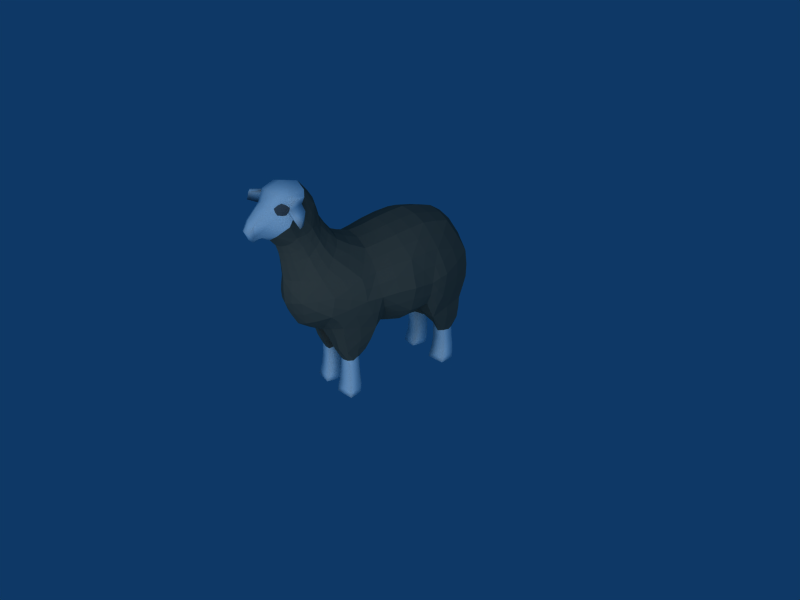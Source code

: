 # Source: sheep.blend  (saved by Blender 2.49.2; exported with 4.5.12 LTS)
import bpy
from mathutils import Matrix  # noqa: F401  (used for matrix-valued properties, if any)

bpy.ops.wm.read_factory_settings(use_empty=True)
scene = bpy.context.scene
scene.name = 'Scene'

# ---- collections
col_collection_1 = bpy.data.collections.new('Collection 1'); scene.collection.children.link(col_collection_1)

# ---- materials (node trees are filled in below, after node groups)
mat_color_001 = bpy.data.materials.new('__Color_001_')
mat_color_001.alpha_threshold = 0.0
mat_color_001.diffuse_color = (0.4392, 0.3961, 0.3333, 1.0)
mat_color_001.specular_color = (0.0, 0.0, 0.0)
mat_color_001.roughness = 0.5
mat_color_001.line_color = (0.0, 0.0, 0.0, 1.0)
mat_white = bpy.data.materials.new('white')
mat_white.alpha_threshold = 0.0
mat_white.diffuse_color = (1.0, 1.0, 1.0, 1.0)
mat_white.roughness = 0.5
mat_white.specular_intensity = 0.0
mat_white.line_color = (0.0, 0.0, 0.0, 1.0)
mat_material_002 = bpy.data.materials.new('Material.002')
mat_material_002.alpha_threshold = 0.0
mat_material_002.diffuse_color = (0.3899, 0.3899, 0.3899, 1.0)
mat_material_002.roughness = 0.5
mat_material_002.specular_intensity = 0.0
mat_material_002.line_color = (0.0, 0.0, 0.0, 1.0)

# ---- material node trees

# ---- world
world_world = bpy.data.worlds.new('World'); scene.world = world_world
world_world.color = (0.05656, 0.2208, 0.4)
world_world.use_sun_shadow = False
world_world.sun_shadow_jitter_overblur = 0.0
world_world.cycles.sampling_method = 'MANUAL'
world_world.cycles.sample_map_resolution = 256

# ---- cameras
cam_camera = bpy.data.cameras.new('Camera')
cam_camera.passepartout_alpha = 0.2
cam_camera.clip_end = 100.0
cam_camera.lens = 35.0
cam_camera.ortho_scale = 7.314
cam_camera.show_passepartout = False
cam_camera.show_safe_areas = True
cam_camera.dof.focus_distance = 0.0
cam_camera.dof.aperture_fstop = 128.0

# ---- lights
light_spot = bpy.data.lights.new('Spot', 'SUN')
light_spot.transmission_factor = 0.0
light_spot.cutoff_distance = 30.0
light_spot.angle = 1.571
light_spot.energy = 1.0
light_spot.shadow_buffer_clip_start = 1.001
light_spot.shadow_soft_size = 1.0
light_spot.shadow_cascade_max_distance = 1000.0
light_spot.cycles.use_multiple_importance_sampling = False

# ---- meshes
me_sheep_003 = bpy.data.meshes.new('sheep.003')
me_sheep_003.from_pydata([(-0.1527, -0.3084, -0.5323), (-0.09848, 0.1819, -0.6931), (-0.1159, 0.1647, -0.6883), (-0.08093, -0.2771, -0.688), (-0.08183, -0.3004, -0.5791), (-0.08358, -0.3083, -0.532), (-0.07883, -0.2977, -0.6253), (-0.09826, -0.3457, -0.5703), (-0.08411, -0.3322, -0.5732), (-0.1137, -0.3509, -0.5608), (-0.1292, -0.3437, -0.5708), (-0.1315, -0.347, -0.6187), (-0.1639, -0.3023, -0.6609), (-0.1626, -0.2942, -0.6886), (-0.1539, -0.3338, -0.658), (-0.1366, 0.1855, -0.5612), (-0.1374, 0.2047, -0.5729), (-0.1345, 0.2287, -0.5836), (-0.06499, 0.1862, -0.5617), (-0.09753, 0.1572, -0.5741), (-0.0789, 0.1691, -0.5676), (-0.0772, 0.1658, -0.6222), (-0.06243, 0.2199, -0.6891), (-0.06457, 0.2479, -0.6636), (-0.05875, 0.214, -0.6632), (-0.06037, 0.1828, -0.656), (-0.1215, 0.1631, -0.6585), (-0.1192, 0.1647, -0.6221), (-0.1418, 0.1793, -0.6558), (-0.1489, 0.2375, -0.6676), (-0.1152, 0.2478, -0.689), (-0.1033, 0.2485, -0.6634), (-0.08789, -0.2691, -0.5898), (-0.1561, -0.2763, -0.5822), (-0.1251, -0.2681, -0.5831), (-0.07782, 0.1723, -0.5159), (-0.1232, 0.1722, -0.5158), (-0.1362, 0.209, -0.5198), (-0.08258, -0.2563, -0.6615), (-0.07593, -0.2911, -0.6613), (-0.09529, -0.3456, -0.6188), (-0.09333, -0.3424, -0.6573), (-0.07786, -0.3256, -0.6582), (-0.1109, -0.3513, -0.6511), (-0.1314, -0.3451, -0.6571), (-0.1314, -0.3413, -0.6879), (-0.1597, -0.3052, -0.6242), (-0.1468, -0.3321, -0.5734), (-0.155, -0.3057, -0.5785), (-0.1443, 0.2062, -0.6272), (-0.1489, 0.2063, -0.6629), (-0.09891, -0.3453, -0.5229), (-0.1321, -0.2613, -0.5327), (-0.09704, 0.1555, -0.6632), (-0.07621, 0.165, -0.6586), (-0.08278, 0.1663, -0.6883), (-0.06068, 0.2123, -0.6275), (-0.06409, 0.2083, -0.5735), (-0.06648, 0.2121, -0.5213), (-0.1197, 0.1684, -0.5675), (-0.09817, 0.2364, -0.5764), (-0.1034, 0.241, -0.63), (-0.09417, 0.234, -0.525), (-0.06972, 0.2343, -0.5764), (-0.1171, -0.2642, -0.6284), (-0.1214, -0.2551, -0.6611), (-0.1651, -0.2652, -0.6658), (-0.1254, -0.2524, -0.6881), (-0.1489, 0.2162, -0.689), (-0.1028, 0.2185, -0.6931), (-0.132, -0.342, -0.5234), (-0.09458, -0.3363, -0.6878), (-0.1201, -0.3252, -0.6928), (-0.1246, -0.2872, -0.6926), (0.03503, -0.3004, -0.5791), (0.04109, -0.2691, -0.5898), (0.03731, -0.3322, -0.5732), (0.03678, -0.3083, -0.532), (0.05147, -0.3457, -0.5703), (0.1001, -0.3321, -0.5734), (0.06699, -0.3509, -0.5608), (0.08241, -0.3437, -0.5708), (0.113, -0.3052, -0.6242), (0.1171, -0.3023, -0.6609), (0.09057, 0.2047, -0.5729), (0.08765, 0.2287, -0.5836), (0.08981, 0.1855, -0.5612), (0.0321, 0.1691, -0.5676), (0.03041, 0.1658, -0.6222), (0.03102, 0.1723, -0.5159), (0.01819, 0.1862, -0.5617), (0.01389, 0.2123, -0.6275), (0.01199, 0.214, -0.6632), (0.01567, 0.2199, -0.6891), (0.07466, 0.1631, -0.6585), (0.07242, 0.1647, -0.6221), (0.06911, 0.1647, -0.6883), (0.01777, 0.2479, -0.6636), (0.05648, 0.2485, -0.6634), (0.06845, 0.2478, -0.689), (0.08531, -0.2613, -0.5327), (0.07828, -0.2681, -0.5831), (0.07027, -0.2642, -0.6284), (0.08942, 0.209, -0.5198), (0.04741, 0.234, -0.525), (0.03203, -0.2977, -0.6253), (0.0311, -0.3256, -0.6582), (0.02917, -0.2911, -0.6613), (0.03417, -0.2771, -0.688), (0.04782, -0.3363, -0.6878), (0.04849, -0.3456, -0.6188), (0.04654, -0.3424, -0.6573), (0.08466, -0.3451, -0.6571), (0.1072, -0.3338, -0.658), (0.08465, -0.3413, -0.6879), (0.06415, -0.3513, -0.6511), (0.08474, -0.347, -0.6187), (0.106, -0.3084, -0.5323), (0.1083, -0.3057, -0.5785), (0.1093, -0.2763, -0.5822), (0.1021, 0.2162, -0.689), (0.1021, 0.2063, -0.6629), (0.1021, 0.2375, -0.6676), (0.09498, 0.1793, -0.6558), (0.09747, 0.2062, -0.6272), (0.05216, -0.3453, -0.5229), (0.01361, 0.1828, -0.656), (0.02945, 0.165, -0.6586), (0.05024, 0.1555, -0.6632), (0.03602, 0.1663, -0.6883), (0.01733, 0.2083, -0.5735), (0.01972, 0.2121, -0.5213), (0.02297, 0.2343, -0.5764), (0.05073, 0.1572, -0.5741), (0.0729, 0.1684, -0.5675), (0.07642, 0.1722, -0.5158), (0.05137, 0.2364, -0.5764), (0.05664, 0.241, -0.63), (0.1183, -0.2652, -0.6658), (0.07459, -0.2551, -0.6611), (0.07865, -0.2524, -0.6881), (0.03578, -0.2563, -0.6615), (0.05173, 0.1819, -0.6931), (0.05602, 0.2185, -0.6931), (0.08528, -0.342, -0.5234), (0.1158, -0.2942, -0.6886), (0.07782, -0.2872, -0.6926), (0.07335, -0.3252, -0.6928), (-0.08081, -0.331, -0.6211), (-0.1122, -0.3533, -0.6113), (-0.1505, -0.3352, -0.6206), (-0.08628, -0.336, -0.5266), (-0.0975, 0.157, -0.6882), (-0.06489, 0.1933, -0.5069), (-0.06213, 0.1834, -0.618), (-0.1393, 0.1908, -0.5059), (-0.1384, 0.1812, -0.6177), (-0.0965, 0.1542, -0.6271), (-0.09994, 0.1559, -0.507), (-0.1418, 0.2323, -0.6357), (-0.07068, 0.2312, -0.525), (-0.06706, 0.2402, -0.63), (-0.1248, 0.2305, -0.5192), (-0.08268, -0.2667, -0.6321), (-0.08442, -0.2464, -0.6856), (-0.1584, -0.2731, -0.6297), (-0.1607, -0.274, -0.5226), (-0.1549, 0.2416, -0.689), (-0.0624, 0.1828, -0.6864), (-0.1398, 0.1809, -0.6873), (-0.06783, 0.2533, -0.6881), (-0.09094, -0.2663, -0.5082), (-0.1453, -0.3313, -0.5275), (-0.1159, -0.3525, -0.503), (-0.11, -0.3478, -0.6837), (-0.1551, -0.3296, -0.6873), (-0.1662, -0.2605, -0.6895), (-0.08095, -0.3168, -0.6881), (0.03401, -0.331, -0.6211), (0.06544, -0.3533, -0.6113), (0.1037, -0.3352, -0.6206), (0.03949, -0.336, -0.5266), (0.05071, 0.157, -0.6882), (0.01809, 0.1933, -0.5069), (0.01534, 0.1834, -0.618), (0.0497, 0.1542, -0.6271), (0.09159, 0.1812, -0.6177), (0.09252, 0.1908, -0.5059), (0.05315, 0.1559, -0.507), (0.02395, 0.2312, -0.525), (0.09497, 0.2323, -0.6357), (0.02027, 0.2402, -0.63), (0.07799, 0.2305, -0.5192), (0.03763, -0.2464, -0.6856), (0.03588, -0.2667, -0.6321), (0.1116, -0.2731, -0.6297), (0.114, -0.274, -0.5226), (0.01568, 0.1828, -0.6864), (0.09299, 0.1809, -0.6873), (0.02104, 0.2533, -0.6881), (0.1081, 0.2416, -0.689), (0.04415, -0.2663, -0.5082), (0.06919, -0.3525, -0.503), (0.09857, -0.3313, -0.5275), (0.1194, -0.2605, -0.6895), (0.06323, -0.3478, -0.6837), (0.03423, -0.3168, -0.6881), (0.1083, -0.3296, -0.6873)], [], [(1, 2, 169), (168, 55, 1), (2, 1, 55), (55, 152, 2), (3, 67, 164), (177, 73, 3), (67, 3, 73), (73, 176, 67), (142, 129, 197), (198, 96, 142), (129, 142, 96), (96, 182, 129), (140, 108, 193), (204, 146, 140), (108, 140, 146), (146, 206, 108), (8, 5, 151), (148, 4, 8), (5, 8, 4), (4, 171, 5), (4, 32, 171), (148, 6, 4), (32, 4, 6), (6, 163, 32), (51, 7, 151), (173, 9, 51), (7, 51, 9), (9, 149, 7), (8, 40, 148), (151, 7, 8), (40, 8, 7), (7, 149, 40), (9, 10, 149), (173, 70, 9), (10, 9, 70), (70, 172, 10), (10, 11, 149), (172, 47, 10), (11, 10, 47), (47, 150, 11), (13, 66, 176), (175, 12, 13), (66, 13, 12), (12, 165, 66), (14, 12, 175), (150, 46, 14), (12, 14, 46), (46, 165, 12), (16, 37, 162), (156, 15, 16), (37, 16, 15), (15, 155, 37), (49, 17, 159), (156, 16, 49), (17, 49, 16), (16, 162, 17), (35, 18, 153), (158, 20, 35), (18, 35, 20), (20, 154, 18), (20, 21, 154), (158, 19, 20), (21, 20, 19), (19, 157, 21), (24, 23, 161), (168, 22, 24), (23, 24, 22), (22, 170, 23), (25, 56, 154), (168, 24, 25), (56, 25, 24), (24, 161, 56), (53, 2, 152), (157, 26, 53), (2, 53, 26), (26, 169, 2), (26, 28, 169), (157, 27, 26), (28, 26, 27), (27, 156, 28), (29, 30, 167), (159, 31, 29), (30, 29, 31), (31, 170, 30), (31, 23, 170), (159, 61, 31), (23, 31, 61), (61, 161, 23), (34, 64, 165), (171, 32, 34), (64, 34, 32), (32, 163, 64), (33, 34, 165), (166, 52, 33), (34, 33, 52), (52, 171, 34), (39, 38, 163), (177, 3, 39), (38, 39, 3), (3, 164, 38), (6, 39, 163), (148, 42, 6), (39, 6, 42), (42, 177, 39), (40, 41, 148), (149, 43, 40), (41, 40, 43), (43, 174, 41), (42, 71, 177), (148, 41, 42), (71, 42, 41), (41, 174, 71), (43, 44, 174), (149, 11, 43), (44, 43, 11), (11, 150, 44), (44, 45, 174), (150, 14, 44), (45, 44, 14), (14, 175, 45), (46, 33, 165), (150, 48, 46), (33, 46, 48), (48, 166, 33), (48, 0, 166), (150, 47, 48), (0, 48, 47), (172, 0, 47), (50, 49, 159), (169, 28, 50), (49, 50, 28), (28, 156, 49), (68, 29, 167), (169, 50, 68), (29, 68, 50), (50, 159, 29), (54, 55, 168), (157, 53, 54), (55, 54, 53), (53, 152, 55), (21, 25, 154), (157, 54, 21), (25, 21, 54), (54, 168, 25), (57, 63, 160), (154, 56, 57), (63, 57, 56), (56, 161, 63), (18, 58, 153), (154, 57, 18), (58, 18, 57), (57, 160, 58), (59, 15, 156), (158, 36, 59), (15, 59, 36), (36, 155, 15), (19, 27, 157), (158, 59, 19), (27, 19, 59), (59, 156, 27), (17, 61, 159), (162, 60, 17), (61, 17, 60), (60, 161, 61), (60, 63, 161), (162, 62, 60), (63, 60, 62), (62, 160, 63), (65, 38, 164), (165, 64, 65), (38, 65, 64), (64, 163, 38), (66, 67, 176), (165, 65, 66), (67, 66, 65), (65, 164, 67), (30, 68, 167), (170, 69, 30), (68, 30, 69), (69, 169, 68), (69, 1, 169), (170, 22, 69), (1, 69, 22), (22, 168, 1), (72, 45, 175), (177, 71, 72), (45, 72, 71), (71, 174, 45), (73, 13, 176), (177, 72, 73), (13, 73, 72), (72, 175, 13), (105, 75, 194), (178, 74, 105), (75, 105, 74), (74, 201, 75), (74, 77, 201), (178, 76, 74), (77, 74, 76), (76, 181, 77), (78, 110, 179), (181, 76, 78), (110, 78, 76), (76, 178, 110), (80, 78, 179), (202, 125, 80), (78, 80, 125), (125, 181, 78), (79, 116, 180), (203, 81, 79), (116, 79, 81), (81, 179, 116), (144, 81, 203), (202, 80, 144), (81, 144, 80), (80, 179, 81), (82, 83, 195), (180, 113, 82), (83, 82, 113), (113, 207, 83), (83, 138, 195), (207, 145, 83), (138, 83, 145), (145, 204, 138), (84, 85, 192), (186, 124, 84), (85, 84, 124), (124, 190, 85), (86, 103, 187), (186, 84, 86), (103, 86, 84), (84, 192, 103), (133, 88, 185), (188, 87, 133), (88, 133, 87), (87, 184, 88), (87, 90, 184), (188, 89, 87), (90, 87, 89), (89, 183, 90), (92, 91, 191), (197, 126, 92), (91, 92, 126), (126, 184, 91), (93, 97, 199), (197, 92, 93), (97, 93, 92), (92, 191, 97), (95, 123, 186), (185, 94, 95), (123, 95, 94), (94, 198, 123), (94, 96, 198), (185, 128, 94), (96, 94, 128), (128, 182, 96), (137, 97, 191), (190, 98, 137), (97, 137, 98), (98, 199, 97), (98, 99, 199), (190, 122, 98), (99, 98, 122), (122, 200, 99), (100, 101, 201), (196, 119, 100), (101, 100, 119), (119, 195, 101), (75, 102, 194), (201, 101, 75), (102, 75, 101), (101, 195, 102), (106, 107, 206), (178, 105, 106), (107, 106, 105), (105, 194, 107), (108, 141, 193), (206, 107, 108), (141, 108, 107), (107, 194, 141), (111, 109, 205), (178, 106, 111), (109, 111, 106), (106, 206, 109), (115, 111, 205), (179, 110, 115), (111, 115, 110), (110, 178, 111), (113, 114, 207), (180, 112, 113), (114, 113, 112), (112, 205, 114), (116, 112, 180), (179, 115, 116), (112, 116, 115), (115, 205, 112), (79, 117, 203), (180, 118, 79), (117, 79, 118), (118, 196, 117), (118, 119, 196), (180, 82, 118), (119, 118, 82), (82, 195, 119), (121, 122, 190), (198, 120, 121), (122, 121, 120), (120, 200, 122), (123, 124, 186), (198, 121, 123), (124, 123, 121), (121, 190, 124), (127, 126, 197), (185, 88, 127), (126, 127, 88), (88, 184, 126), (128, 129, 182), (185, 127, 128), (129, 128, 127), (127, 197, 129), (130, 131, 189), (184, 90, 130), (131, 130, 90), (90, 183, 131), (91, 132, 191), (184, 130, 91), (132, 91, 130), (130, 189, 132), (134, 95, 186), (188, 133, 134), (95, 134, 133), (133, 185, 95), (135, 86, 187), (188, 134, 135), (86, 135, 134), (134, 186, 86), (104, 132, 189), (192, 136, 104), (132, 104, 136), (136, 191, 132), (136, 137, 191), (192, 85, 136), (137, 136, 85), (85, 190, 137), (139, 140, 193), (195, 138, 139), (140, 139, 138), (138, 204, 140), (102, 141, 194), (195, 139, 102), (141, 102, 139), (139, 193, 141), (143, 93, 199), (198, 142, 143), (93, 143, 142), (142, 197, 93), (99, 143, 199), (200, 120, 99), (143, 99, 120), (120, 198, 143), (146, 147, 206), (204, 145, 146), (147, 146, 145), (145, 207, 147), (147, 109, 206), (207, 114, 147), (109, 147, 114), (114, 205, 109)])
me_sheep_003.polygons.foreach_set('use_smooth', [True] * 368)
me_sheep_003.polygons.foreach_set('material_index', [1, 1, 1, 1, 1, 1, 1, 1, 1, 1, 1, 1, 1, 1, 1, 1, 1, 1, 1, 1, 1, 1, 1, 1, 1, 1, 1, 1, 1, 1, 1, 1, 1, 1, 1, 1, 1, 1, 1, 1, 1, 1, 1, 1, 1, 1, 1, 1, 1, 1, 1, 1, 1, 1, 1, 1, 1, 1, 1, 1, 1, 1, 1, 1, 1, 1, 1, 1, 1, 1, 1, 1, 1, 1, 1, 1, 1, 1, 1, 1, 1, 1, 1, 1, 1, 1, 1, 1, 1, 1, 1, 1, 1, 1, 1, 1, 1, 1, 1, 1, 1, 1, 1, 1, 1, 1, 1, 1, 1, 1, 1, 1, 1, 1, 1, 1, 1, 1, 1, 1, 1, 1, 1, 1, 1, 1, 1, 1, 1, 1, 1, 1, 1, 1, 1, 1, 1, 1, 1, 1, 1, 1, 1, 1, 1, 1, 1, 1, 1, 1, 1, 1, 1, 1, 1, 1, 1, 1, 1, 1, 1, 1, 1, 1, 1, 1, 1, 1, 1, 1, 1, 1, 1, 1, 1, 1, 1, 1, 1, 1, 1, 1, 1, 1, 1, 1, 1, 1, 1, 1, 1, 1, 1, 1, 1, 1, 1, 1, 1, 1, 1, 1, 1, 1, 1, 1, 1, 1, 1, 1, 1, 1, 1, 1, 1, 1, 1, 1, 1, 1, 1, 1, 1, 1, 1, 1, 1, 1, 1, 1, 1, 1, 1, 1, 1, 1, 1, 1, 1, 1, 1, 1, 1, 1, 1, 1, 1, 1, 1, 1, 1, 1, 1, 1, 1, 1, 1, 1, 1, 1, 1, 1, 1, 1, 1, 1, 1, 1, 1, 1, 1, 1, 1, 1, 1, 1, 1, 1, 1, 1, 1, 1, 1, 1, 1, 1, 1, 1, 1, 1, 1, 1, 1, 1, 1, 1, 1, 1, 1, 1, 1, 1, 1, 1, 1, 1, 1, 1, 1, 1, 1, 1, 1, 1, 1, 1, 1, 1, 1, 1, 1, 1, 1, 1, 1, 1, 1, 1, 1, 1, 1, 1, 1, 1, 1, 1, 1, 1, 1, 1, 1, 1, 1, 1, 1, 1, 1, 1, 1, 1, 1, 1, 1, 1, 1, 1, 1, 1, 1, 1, 1, 1, 1, 1, 1, 1, 1, 1])
me_sheep_003.materials.append(mat_color_001)
me_sheep_003.materials.append(mat_white)
me_sheep_003.materials.append(mat_material_002)
me_sheep_003.use_remesh_preserve_volume = False
me_sheep_003.use_remesh_preserve_attributes = False
me_sheep_003.use_mirror_vertex_groups = False
me_sheep_003.update()
me_sheep_002 = bpy.data.meshes.new('sheep.002')
me_sheep_002.from_pydata([(-0.02335, 0.5662, 0.07872), (-0.1811, 0.4914, 0.2245), (-0.177, 0.4407, 0.203), (-0.2331, 0.4753, 0.1756), (-0.07665, 0.4897, 0.2138), (-0.08978, 0.4679, 0.2303), (0.1342, 0.4914, 0.2245), (0.1301, 0.4407, 0.203), (0.1863, 0.4753, 0.1756), (0.0358, 0.4918, 0.2121), (0.0512, 0.4681, 0.2328), (-0.09991, 0.4414, 0.2121), (-0.0902, 0.4696, 0.2398), (-0.1052, 0.4389, 0.2247), (-0.1025, 0.433, 0.2594), (-0.1003, 0.4563, 0.1864), (-0.08542, 0.4843, 0.1904), (-0.1105, 0.458, 0.1679), (-0.1043, 0.3765, 0.2425), (-0.1156, 0.4301, 0.2414), (-0.1831, 0.4837, 0.2351), (-0.1219, 0.4273, 0.1959), (-0.1902, 0.4244, 0.2206), (-0.1846, 0.433, 0.1627), (-0.1398, 0.4093, 0.232), (-0.09165, 0.4822, 0.133), (-0.1167, 0.4541, 0.1426), (-0.0744, 0.5056, 0.1279), (-0.071, 0.4805, 0.265), (-0.03505, 0.5644, 0.09022), (-0.05335, 0.5367, 0.1022), (-0.0528, 0.5667, 0.1608), (-0.04695, 0.5931, 0.1285), (-0.0715, 0.5173, 0.1544), (-0.0631, 0.5053, 0.2154), (-0.0571, 0.5322, 0.1934), (-0.08065, 0.4918, 0.1776), (-0.07185, 0.4909, 0.09872), (-0.078, 0.427, 0.2849), (-0.08175, 0.3636, 0.2639), (0.0608, 0.4381, 0.2114), (0.0526, 0.4722, 0.2406), (0.0658, 0.4397, 0.2198), (0.05965, 0.433, 0.2594), (0.0462, 0.4855, 0.1899), (0.0602, 0.4579, 0.1854), (0.06685, 0.4567, 0.1661), (0.05745, 0.3765, 0.2425), (0.06875, 0.4301, 0.2414), (0.1362, 0.4837, 0.2351), (0.1433, 0.4244, 0.2206), (0.07035, 0.4258, 0.1926), (0.1377, 0.433, 0.1627), (0.09295, 0.4093, 0.232), (0.0488, 0.4822, 0.133), (0.06985, 0.4541, 0.1426), (0.0356, 0.5056, 0.1279), (0.0322, 0.4805, 0.265), (-0.0194, 0.4941, 0.2731), (-0.01175, 0.5644, 0.09022), (-0.02335, 0.5348, 0.08892), (0.00655, 0.5367, 0.1022), (-0.02335, 0.5841, 0.09412), (-0.02335, 0.6021, 0.1314), (0.0139, 0.5667, 0.1608), (0.0002497, 0.5931, 0.1285), (-0.0194, 0.576, 0.1718), (-0.0194, 0.5422, 0.2087), (-0.0194, 0.5138, 0.2315), (0.028, 0.5048, 0.2137), (0.0327, 0.5173, 0.1544), (0.0183, 0.5322, 0.1934), (0.0392, 0.4914, 0.1842), (-0.02335, 0.4962, 0.07112), (0.0291, 0.4909, 0.09872), (0.03495, 0.3636, 0.2639), (-0.0194, 0.4287, 0.2993), (-0.02335, 0.357, 0.2835), (0.0391, 0.427, 0.2849), (-0.04205, 0.5734, 0.1), (-0.00475, 0.5734, 0.1), (-0.0605, 0.5429, 0.1301), (0.0217, 0.5429, 0.1301), (-0.08291, 0.4873, 0.1873), (-0.07799, 0.4879, 0.2292), (-0.08249, 0.4824, 0.226), (-0.07323, 0.4954, 0.2134), (-0.07865, 0.4901, 0.2025), (-0.07602, 0.4946, 0.2014), (-0.09024, 0.4693, 0.2331), (-0.08341, 0.479, 0.2243), (-0.1025, 0.4404, 0.216), (-0.1105, 0.4331, 0.21), (-0.09583, 0.4549, 0.226), (-0.09442, 0.4699, 0.1855), (-0.09451, 0.4552, 0.224), (-0.1141, 0.4439, 0.1769), (-0.1055, 0.4571, 0.178), (-0.1076, 0.4345, 0.2023), (-0.108, 0.4427, 0.1891), (-0.1013, 0.4457, 0.1978), (-0.09862, 0.4523, 0.2313), (-0.09672, 0.4733, 0.1735), (-0.09783, 0.4715, 0.179), (-0.07225, 0.4999, 0.1976)], [], [(0, 80, 59), (60, 0, 59), (79, 0, 29), (29, 0, 60), (0, 79, 62), (0, 62, 80), (13, 19, 14), (48, 42, 43), (51, 40, 42), (41, 42, 40), (9, 41, 10), (10, 41, 40), (9, 69, 41), (69, 9, 44), (46, 72, 44), (44, 72, 69), (14, 38, 28), (27, 37, 25), (3, 1, 2), (2, 1, 19), (19, 24, 18), (24, 21, 18), (21, 23, 2), (21, 2, 19), (1, 20, 19), (1, 3, 20), (3, 23, 22), (23, 3, 2), (20, 3, 22), (14, 19, 18), (33, 81, 27), (41, 69, 57), (57, 78, 43), (74, 56, 54), (7, 6, 8), (7, 48, 6), (48, 47, 53), (51, 53, 47), (52, 51, 7), (7, 51, 48), (49, 6, 48), (8, 6, 49), (52, 8, 50), (8, 52, 7), (8, 49, 50), (48, 43, 47), (82, 70, 56), (28, 12, 14), (38, 14, 39), (14, 18, 39), (36, 25, 26), (81, 29, 30), (79, 29, 81), (36, 33, 25), (33, 27, 25), (20, 24, 19), (20, 22, 24), (23, 21, 24), (22, 23, 24), (25, 37, 26), (27, 81, 37), (81, 30, 37), (68, 34, 28), (68, 28, 58), (58, 38, 76), (28, 38, 58), (30, 29, 60), (31, 81, 33), (35, 31, 33), (66, 35, 67), (66, 31, 35), (31, 79, 81), (32, 79, 31), (73, 30, 60), (37, 30, 73), (62, 79, 32), (62, 32, 63), (32, 31, 66), (63, 32, 66), (67, 34, 68), (35, 34, 67), (35, 33, 36), (38, 77, 76), (38, 39, 77), (45, 40, 51), (46, 45, 51), (42, 41, 43), (41, 57, 43), (42, 48, 51), (47, 43, 75), (43, 78, 75), (72, 46, 55), (54, 72, 55), (80, 82, 59), (59, 82, 61), (44, 45, 46), (56, 70, 54), (70, 72, 54), (55, 46, 51), (49, 53, 50), (48, 53, 49), (52, 50, 53), (51, 52, 53), (74, 54, 55), (61, 82, 74), (82, 56, 74), (57, 68, 58), (69, 68, 57), (57, 58, 78), (58, 76, 78), (60, 59, 61), (64, 71, 70), (82, 64, 70), (64, 66, 71), (71, 66, 67), (80, 65, 64), (64, 82, 80), (73, 61, 74), (73, 60, 61), (65, 62, 63), (80, 62, 65), (65, 63, 66), (64, 65, 66), (71, 67, 69), (67, 68, 69), (71, 69, 72), (70, 71, 72), (77, 75, 78), (76, 77, 78), (79, 80, 81), (80, 82, 81), (83, 36, 102), (102, 103, 83), (16, 83, 103), (103, 102, 17), (104, 36, 83), (83, 88, 104), (34, 104, 88), (88, 83, 16), (84, 34, 86), (86, 85, 84), (12, 84, 85), (85, 86, 4), (87, 4, 86), (86, 88, 87), (16, 87, 88), (88, 86, 34), (89, 12, 85), (85, 90, 89), (5, 89, 90), (90, 85, 4), (93, 12, 89), (89, 95, 93), (11, 93, 95), (95, 89, 5), (91, 11, 98), (98, 92, 91), (13, 91, 92), (92, 98, 21), (91, 13, 101), (101, 93, 91), (11, 91, 93), (93, 101, 12), (34, 84, 28), (84, 12, 28), (99, 15, 97), (97, 96, 99), (21, 99, 96), (96, 97, 17), (98, 11, 100), (100, 99, 98), (21, 98, 99), (99, 100, 15), (12, 101, 14), (101, 13, 14), (13, 92, 19), (92, 21, 19), (17, 102, 26), (102, 36, 26), (97, 15, 94), (94, 103, 97), (17, 97, 103), (103, 94, 16), (21, 96, 26), (96, 17, 26), (36, 104, 35), (104, 34, 35)])
me_sheep_002.polygons.foreach_set('use_smooth', [True] * 187)
me_sheep_002.polygons.foreach_set('material_index', [1, 1, 1, 1, 1, 1, 1, 1, 1, 1, 1, 1, 1, 1, 1, 1, 1, 1, 1, 1, 1, 1, 1, 1, 1, 1, 1, 1, 1, 1, 1, 1, 1, 1, 1, 1, 1, 1, 1, 1, 1, 1, 1, 1, 1, 1, 1, 1, 1, 1, 1, 1, 1, 1, 1, 1, 1, 1, 1, 1, 1, 1, 1, 1, 1, 1, 1, 1, 1, 1, 1, 1, 1, 1, 1, 1, 1, 1, 1, 1, 1, 1, 1, 1, 1, 1, 1, 1, 1, 1, 1, 1, 1, 1, 1, 1, 1, 1, 1, 1, 1, 1, 1, 1, 1, 1, 1, 1, 1, 1, 1, 1, 1, 1, 1, 1, 1, 1, 1, 1, 1, 1, 1, 1, 1, 1, 1, 1, 1, 1, 1, 1, 1, 1, 1, 1, 1, 1, 1, 1, 1, 1, 1, 1, 1, 1, 1, 1, 1, 1, 1, 1, 1, 1, 1, 1, 1, 1, 1, 1, 1, 1, 1, 1, 1, 1, 1, 1, 1, 1, 1, 1, 1, 1, 1, 1, 1, 1, 1, 1, 1, 1, 1, 1, 1, 1, 1])
me_sheep_002.materials.append(mat_color_001)
me_sheep_002.materials.append(mat_white)
me_sheep_002.materials.append(mat_material_002)
me_sheep_002.use_remesh_preserve_volume = False
me_sheep_002.use_remesh_preserve_attributes = False
me_sheep_002.use_mirror_vertex_groups = False
me_sheep_002.update()
me_sheep_001 = bpy.data.meshes.new('sheep.001')
me_sheep_001.from_pydata([(-0.07535, 0.4933, 0.2132), (-0.08999, 0.4673, 0.2331), (-0.09826, 0.471, 0.205), (0.0358, 0.4918, 0.2121), (0.0609, 0.4715, 0.2047), (0.0512, 0.4681, 0.2328), (-0.1012, 0.4381, 0.2119), (-0.1, 0.4567, 0.1847), (-0.08512, 0.4867, 0.1885), (0.0608, 0.4381, 0.2114), (0.0462, 0.4855, 0.1899), (0.0602, 0.4579, 0.1854), (-0.07961, 0.4919, 0.2001), (-0.08241, 0.4818, 0.2246), (-0.08566, 0.4845, 0.21), (-0.09341, 0.4724, 0.1848), (-0.0911, 0.4806, 0.1949), (-0.1, 0.4625, 0.1929), (-0.09662, 0.4513, 0.2241), (-0.1009, 0.4521, 0.209), (-0.09387, 0.4688, 0.2212), (-0.1018, 0.4455, 0.1972)], [], [(4, 3, 5), (4, 10, 3), (10, 4, 11), (11, 4, 9), (4, 5, 9), (13, 0, 14), (14, 20, 13), (1, 13, 20), (20, 14, 2), (16, 2, 14), (14, 12, 16), (8, 16, 12), (14, 0, 12), (17, 2, 16), (16, 15, 17), (7, 17, 15), (15, 16, 8), (19, 2, 17), (17, 21, 19), (6, 19, 21), (21, 17, 7), (18, 1, 20), (20, 19, 18), (6, 18, 19), (19, 20, 2)])
me_sheep_001.polygons.foreach_set('use_smooth', [True] * 25)
me_sheep_001.polygons.foreach_set('material_index', [2, 2, 2, 2, 2, 2, 2, 2, 2, 2, 2, 2, 2, 2, 2, 2, 2, 2, 2, 2, 2, 2, 2, 2, 2])
me_sheep_001.materials.append(mat_color_001)
me_sheep_001.materials.append(mat_white)
me_sheep_001.materials.append(mat_material_002)
me_sheep_001.use_remesh_preserve_volume = False
me_sheep_001.use_remesh_preserve_attributes = False
me_sheep_001.use_mirror_vertex_groups = False
me_sheep_001.update()
me_sheep = bpy.data.meshes.new('sheep')
me_sheep.from_pydata([(-0.02335, 0.357, 0.2835), (0.03495, 0.3636, 0.2639), (0.0235, 0.4475, 0.05319), (0.0291, 0.4909, 0.09872), (-0.02306, 0.4731, 0.04442), (-0.02335, 0.4962, 0.07112), (-0.02336, 0.3171, 0.2362), (0.04371, 0.3285, 0.2029), (0.05829, 0.4212, 0.08545), (0.06985, 0.4541, 0.1426), (0.07035, 0.4258, 0.1926), (0.05745, 0.3765, 0.2425), (0.06855, 0.3787, 0.1477), (-0.02336, -0.4727, -0.2174), (-0.05287, -0.4282, -0.221), (-0.06528, -0.4267, -0.1624), (-0.02336, -0.4599, -0.1254), (0.1228, -0.3416, -0.47), (0.09857, -0.3313, -0.5275), (0.06919, -0.3525, -0.503), (0.06681, -0.3723, -0.445), (0.02625, -0.3542, -0.4707), (0.04415, -0.2663, -0.5082), (0.006675, -0.3524, -0.3589), (0.03911, -0.161, -0.392), (0.2186, -0.1988, -0.1812), (0.2213, -0.1194, -0.2), (0.2078, -0.1859, -0.2874), (0.1846, -0.1177, -0.3093), (0.1288, 0.2769, -0.3258), (0.00228, 0.2984, -0.3744), (0.01981, 0.2577, -0.4752), (0.09635, 0.2412, -0.468), (0.1544, 0.1313, -0.3522), (0.05714, 0.1225, -0.4656), (0.06809, 0.09806, -0.3813), (0.1025, 0.1551, -0.4745), (-0.02336, 0.2793, 0.1335), (0.05101, 0.2377, 0.03503), (-0.02336, 0.2226, 0.05494), (0.03529, 0.3, 0.1021), (0.1057, -0.1593, 0.02752), (0.09303, -0.2995, 0.001852), (-0.02335, -0.2997, 0.03822), (-0.02335, -0.1445, 0.06954), (0.1029, -0.01527, 0.008194), (-0.02335, -0.001294, 0.05056), (0.08995, 0.1299, -0.01969), (-0.02335, 0.1353, 0.02701), (0.001801, 0.1394, -0.4009), (-0.02336, 0.06189, -0.4086), (0.07978, 0.06667, -0.3707), (0.1678, 0.1329, -0.09796), (0.1691, 0.203, -0.1079), (0.1888, 0.1943, -0.2042), (0.1995, 0.1246, -0.2014), (0.132, 0.3305, -0.2554), (0.09676, 0.2877, -0.01746), (0.06955, 0.3284, 0.05714), (0.1869, -0.1724, -0.06907), (0.1983, -0.02347, -0.07306), (0.2328, -0.02082, -0.1913), (0.1974, -0.02126, -0.3061), (0.1449, 0.07392, -0.3078), (0.1591, -0.3571, -0.2565), (0.1453, -0.3635, -0.1371), (0.1041, -0.0258, -0.3852), (-0.02336, -0.02776, -0.4231), (0.01125, 0.1593, -0.4718), (0.1517, -0.3275, -0.3559), (0.1559, -0.1742, -0.4083), (0.114, -0.274, -0.5226), (0.01666, -0.4266, -0.1637), (0.008192, -0.4289, -0.2242), (0.07799, 0.2305, -0.5192), (0.02395, 0.2312, -0.525), (0.05315, 0.1559, -0.507), (0.09252, 0.1908, -0.5059), (0.01809, 0.1933, -0.5069), (-0.02336, 0.4531, -0.1065), (0.06053, 0.4239, -0.1938), (0.04788, 0.4151, -0.1002), (-0.02336, 0.4534, -0.2143), (0.06347, 0.3521, 0.1112), (-0.02336, 0.4582, -0.02124), (0.02996, 0.4299, -0.02206), (0.03343, 0.3948, -0.3029), (-0.02335, 0.4011, -0.3229), (-0.05101, 0.3022, -0.3736), (-0.04691, 0.1447, -0.3995), (0.1137, 0.352, -0.09246), (0.1474, 0.3209, -0.1671), (-0.02336, -0.1358, -0.4129), (0.03949, -0.336, -0.5266), (0.08144, -0.365, -0.3414), (0.05378, -0.4158, -0.2492), (-0.02336, -0.4142, -0.2374), (0.07128, 0.3822, 0.001719), (-0.02336, -0.3988, -0.04243), (-0.08175, 0.3636, 0.2639), (-0.07185, 0.4909, 0.09872), (-0.06998, 0.4475, 0.05319), (-0.0905, 0.3285, 0.2029), (-0.1167, 0.4541, 0.1426), (-0.1048, 0.4212, 0.08545), (-0.1172, 0.4258, 0.1926), (-0.1153, 0.3787, 0.1477), (-0.1043, 0.3765, 0.2425), (-0.1136, -0.3723, -0.445), (-0.1159, -0.3525, -0.503), (-0.1695, -0.3416, -0.47), (-0.1453, -0.3313, -0.5275), (-0.05339, -0.3524, -0.3589), (-0.0859, -0.161, -0.392), (-0.09094, -0.2663, -0.5082), (-0.07297, -0.3542, -0.4707), (-0.2546, -0.1859, -0.2874), (-0.2314, -0.1177, -0.3093), (-0.2681, -0.1194, -0.2), (-0.2654, -0.1988, -0.1812), (-0.1756, 0.2769, -0.3258), (-0.1431, 0.2412, -0.468), (-0.0666, 0.2577, -0.4752), (-0.2011, 0.1313, -0.3522), (-0.1039, 0.1225, -0.4656), (-0.1493, 0.1551, -0.4745), (-0.1149, 0.09806, -0.3813), (-0.09778, 0.2377, 0.03503), (-0.082, 0.3, 0.1021), (-0.1524, -0.1593, 0.02752), (-0.1398, -0.2995, 0.001852), (-0.1367, 0.1299, -0.01969), (-0.1497, -0.01527, 0.008194), (-0.1266, 0.06667, -0.3707), (-0.2145, 0.1329, -0.09796), (-0.2463, 0.1246, -0.2014), (-0.2355, 0.1943, -0.2042), (-0.2159, 0.203, -0.1079), (-0.1788, 0.3305, -0.2554), (-0.1435, 0.2877, -0.01746), (-0.1163, 0.3284, 0.05714), (-0.2451, -0.02347, -0.07306), (-0.2337, -0.1724, -0.06907), (-0.2442, -0.02126, -0.3061), (-0.2796, -0.02082, -0.1913), (-0.1916, 0.07392, -0.3078), (-0.1921, -0.3635, -0.1371), (-0.2059, -0.3571, -0.2565), (-0.1509, -0.0258, -0.3852), (-0.05805, 0.1593, -0.4718), (-0.1607, -0.274, -0.5226), (-0.2027, -0.1742, -0.4083), (-0.1985, -0.3275, -0.3559), (-0.1248, 0.2305, -0.5192), (-0.07068, 0.2312, -0.525), (-0.09994, 0.1559, -0.507), (-0.1393, 0.1908, -0.5059), (-0.06489, 0.1933, -0.5069), (-0.1073, 0.4239, -0.1938), (-0.09468, 0.4151, -0.1002), (-0.1103, 0.3521, 0.1112), (-0.07675, 0.4299, -0.02206), (-0.08022, 0.3948, -0.3029), (-0.1942, 0.3209, -0.1671), (-0.1604, 0.352, -0.09246), (-0.08628, -0.336, -0.5266), (-0.1282, -0.365, -0.3414), (-0.1006, -0.4158, -0.2492), (-0.1181, 0.3822, 0.001719), (-0.02336, -0.4371, -0.2879), (0.08528, -0.342, -0.5234), (0.07642, 0.1722, -0.5158), (0.01972, 0.2121, -0.5213), (0.05216, -0.3453, -0.5229), (0.106, -0.3084, -0.5323), (0.04741, 0.234, -0.525), (0.08942, 0.209, -0.5198), (0.08531, -0.2613, -0.5327), (0.03102, 0.1723, -0.5159), (0.03678, -0.3083, -0.532), (-0.132, -0.342, -0.5234), (-0.09417, 0.234, -0.525), (-0.06648, 0.2121, -0.5213), (-0.1321, -0.2613, -0.5327), (-0.09891, -0.3453, -0.5229), (-0.1362, 0.209, -0.5198), (-0.1232, 0.1722, -0.5158), (-0.07782, 0.1723, -0.5159), (-0.08358, -0.3083, -0.532), (-0.1527, -0.3084, -0.5323), (0.0003049, 0.4617, 0.04407), (0.05952, 0.3491, 0.1725), (-0.04277, -0.4461, -0.1384), (0.1011, -0.363, -0.4508), (0.01621, -0.359, -0.4161), (0.01327, -0.2482, -0.385), (0.222, -0.158, -0.1875), (0.2172, -0.1516, -0.2442), (0.2018, -0.1473, -0.2964), (0.01167, 0.2791, -0.4191), (0.06862, 0.2791, -0.3981), (0.06207, 0.2626, -0.4604), (0.1122, 0.2602, -0.3954), (0.1056, 0.1204, -0.4151), (0.08702, 0.1341, -0.4654), (0.01151, 0.228, 0.04845), (0.01057, 0.2881, 0.1209), (0.0154, 0.26, 0.08349), (0.04342, 0.2723, 0.06735), (0.1, -0.2325, 0.01775), (0.04207, -0.235, 0.03909), (-0.02335, -0.2229, 0.05712), (0.04284, -0.157, 0.05264), (0.04072, -0.01318, 0.03462), (0.09591, 0.05694, -0.007128), (0.03547, 0.05822, 0.01953), (0.03206, 0.1266, 0.009449), (0.02491, 0.08362, -0.3952), (0.07259, 0.08205, -0.373), (0.1828, 0.1965, -0.1524), (0.1693, 0.1661, -0.1051), (0.1834, 0.1645, -0.1503), (0.1332, 0.3002, -0.2865), (0.1651, 0.2663, -0.2297), (0.1641, 0.2351, -0.2661), (0.1775, 0.1631, -0.2742), (0.1489, 0.2064, -0.3352), (-0.02336, 0.1851, 0.04005), (0.01962, 0.1838, 0.02822), (0.06456, 0.2938, 0.04289), (0.05481, 0.3148, 0.07751), (0.08003, 0.314, 0.0238), (-0.02336, -0.07257, 0.06162), (0.04194, -0.08459, 0.0454), (0.1056, -0.08726, 0.02033), (0.1555, -0.09032, -0.0172), (0.2278, -0.06672, -0.1945), (0.1921, -0.07248, -0.3087), (0.2127, -0.07339, -0.257), (0.2078, -0.1192, -0.2593), (0.1944, 0.1594, -0.2028), (0.1806, 0.1317, -0.2713), (0.2158, -0.1919, -0.2332), (0.193, -0.278, -0.2169), (0.1565, -0.3622, -0.1996), (0.1877, 0.1328, -0.1456), (0.2033, 0.0592, -0.1332), (0.1755, 0.1003, -0.2609), (0.2002, 0.05375, -0.2557), (0.1714, 0.03089, -0.3069), (0.2184, 0.04658, -0.1933), (0.219, -0.01959, -0.2459), (0.1584, -0.02376, -0.3464), (0.1313, 0.02585, -0.345), (0.09195, 0.02955, -0.3771), (0.1468, -0.07477, -0.3474), (0.1141, -0.1292, -0.3501), (-0.02336, 0.01137, -0.4168), (0.03473, -0.02704, -0.4104), (0.03758, 0.06236, -0.3911), (0.04239, 0.01927, -0.4016), (0.005521, 0.1522, -0.4319), (0.001056, 0.2235, -0.4243), (0.1411, -0.3342, -0.4073), (0.151, -0.2593, -0.427), (-0.004017, -0.446, -0.1384), (-0.02336, -0.4679, -0.1695), (0.009984, -0.4298, -0.196), (-0.001575, -0.4534, -0.1884), (-0.003304, -0.4509, -0.2241), (0.02912, 0.1352, -0.4683), (0.02859, 0.1271, -0.4336), (0.06387, 0.1108, -0.4199), (0.03128, 0.1141, -0.3961), (0.0109, 0.3012, 0.1714), (0.01093, 0.3154, 0.2169), (0.03644, 0.3119, 0.1519), (0.05238, 0.4217, -0.144), (0.01639, 0.4444, -0.2035), (0.01728, 0.4443, -0.1526), (0.0654, 0.3399, 0.08212), (0.0492, 0.3256, 0.1133), (0.0004589, 0.4535, 0.0143), (0.007257, 0.4279, -0.2595), (0.00291, 0.3999, -0.3142), (-0.02336, 0.4297, -0.2722), (-0.02462, 0.2221, -0.3862), (-0.0046, 0.2108, -0.3928), (-0.022, 0.1446, -0.3959), (0.07967, 0.3887, -0.09784), (0.08983, 0.3905, -0.143), (0.1083, 0.3742, -0.1808), (0.00957, -0.1487, -0.3977), (0.07193, -0.09389, -0.3831), (0.03853, -0.07893, -0.4057), (0.04862, 0.412, -0.2515), (0.09955, 0.3794, -0.2278), (0.1393, 0.06129, -0.04364), (0.153, -0.01737, -0.02804), (0.1819, 0.06017, -0.08339), (0.1337, 0.2423, -0.06431), (0.09878, 0.2106, -0.02378), (0.135, 0.1684, -0.06488), (0.07604, 0.2587, 0.01048), (0.06993, 0.1879, 0.005074), (0.03932, -0.3705, -0.4485), (0.1094, -0.3569, -0.4021), (0.07307, -0.3674, -0.3909), (0.04, -0.4209, -0.2022), (0.1017, -0.3986, -0.1961), (0.2205, -0.01877, -0.1381), (0.2143, -0.07596, -0.1319), (0.1934, -0.1008, -0.06705), (0.1722, -0.2665, -0.09857), (0.1895, -0.2784, -0.1589), (0.1079, 0.1941, -0.4629), (0.1285, 0.1929, -0.4079), (0.1281, 0.1425, -0.42), (0.1626, 0.2618, -0.1392), (0.1433, 0.3268, -0.2084), (0.1708, 0.258, -0.1835), (0.1128, 0.1084, -0.3693), (0.1517, 0.1022, -0.3212), (0.109, 0.08855, -0.3435), (0.1103, 0.06835, -0.3426), (0.03534, -0.3704, -0.3992), (0.1914, -0.1703, -0.3377), (0.182, -0.2569, -0.3216), (0.1668, -0.2434, -0.3717), (0.188, -0.2723, -0.2717), (0.157, -0.3411, -0.3065), (0.117, -0.3525, -0.3495), (0.1186, -0.3679, -0.3003), (0.108, -0.3927, -0.2513), (0.06758, -0.3896, -0.2976), (0.04341, -0.3689, -0.3462), (0.02651, -0.3938, -0.2972), (0.01327, -0.4168, -0.2433), (0.06781, 0.2967, -0.3492), (0.02159, 0.3543, -0.3358), (0.07969, 0.3654, -0.2831), (0.07151, 0.3227, -0.3147), (0.0041, 0.4461, -0.02292), (0.01667, 0.4361, -0.1056), (0.005862, 0.4427, -0.06234), (0.03781, 0.4222, -0.06048), (0.06196, 0.3985, -0.05312), (0.09203, 0.3668, -0.04805), (0.0784, -0.4022, -0.1479), (0.0656, -0.3861, -0.0835), (0.008581, -0.4166, -0.1007), (0.1203, -0.3311, -0.06134), (0.04066, -0.3528, -0.01568), (0.08716, 0.3376, -0.01148), (0.1314, 0.3369, -0.1319), (0.1441, 0.2791, -0.09932), (0.1104, 0.3181, -0.05576), (0.006415, 0.2161, -0.4655), (-0.02619, -0.4256, -0.1697), (-0.02169, -0.4258, -0.1917), (0.02739, 0.4358, 0.01514), (0.0477, 0.4162, 0.02923), (0.05041, 0.4096, -0.01145), (0.06337, 0.4003, 0.04654), (0.06372, 0.3835, 0.09346), (0.06839, 0.368, 0.05899), (0.07311, 0.3505, 0.0319), (-0.1063, 0.3491, 0.1725), (-0.06293, -0.359, -0.4161), (-0.2546, -0.1192, -0.2593), (-0.2486, -0.1473, -0.2964), (-0.264, -0.1516, -0.2442), (-0.2688, -0.158, -0.1875), (-0.1089, 0.2626, -0.4604), (-0.159, 0.2602, -0.3954), (-0.1154, 0.2791, -0.3981), (-0.1338, 0.1341, -0.4654), (-0.1524, 0.1204, -0.4151), (-0.1749, 0.1425, -0.42), (-0.1106, 0.1108, -0.4199), (-0.1595, 0.1084, -0.3693), (-0.05825, 0.228, 0.04845), (-0.02336, 0.2491, 0.08645), (-0.06214, 0.26, 0.08349), (-0.08878, -0.235, 0.03909), (-0.08955, -0.157, 0.05264), (-0.08408, -0.305, 0.02289), (-0.08218, 0.05822, 0.01953), (-0.02335, 0.06887, 0.03515), (-0.07877, 0.1266, 0.009449), (-0.1194, 0.08205, -0.373), (-0.08434, 0.06236, -0.3911), (-0.0381, 0.1031, -0.4026), (-0.07167, 0.08362, -0.3952), (-0.2411, 0.1594, -0.2028), (-0.2345, 0.1328, -0.1456), (-0.2301, 0.1645, -0.1503), (-0.1957, 0.2064, -0.3352), (-0.2243, 0.1631, -0.2742), (-0.2109, 0.2351, -0.2661), (-0.06637, 0.1838, 0.02822), (-0.1016, 0.3148, 0.07751), (-0.1268, 0.314, 0.0238), (-0.1113, 0.2938, 0.04289), (-0.1228, 0.2587, 0.01048), (-0.09016, 0.2723, 0.06735), (-0.08868, -0.08459, 0.0454), (-0.08746, -0.01318, 0.03462), (-0.1524, -0.08726, 0.02033), (-0.1998, -0.01737, -0.02804), (-0.2023, -0.09032, -0.0172), (-0.1971, -0.1626, -0.01657), (-0.2595, -0.07339, -0.257), (-0.2658, -0.01959, -0.2459), (-0.2746, -0.06672, -0.1945), (-0.2274, 0.1317, -0.2713), (-0.1984, 0.1022, -0.3212), (-0.2626, -0.1919, -0.2332), (-0.2348, -0.2723, -0.2717), (-0.2398, -0.278, -0.2169), (-0.2501, 0.0592, -0.1332), (-0.2287, 0.06017, -0.08339), (-0.2673, -0.01877, -0.1381), (-0.247, 0.05375, -0.2557), (-0.2652, 0.04658, -0.1933), (-0.2223, 0.1003, -0.2609), (-0.2182, 0.03089, -0.3069), (-0.1781, 0.02585, -0.345), (-0.2052, -0.02376, -0.3464), (-0.1936, -0.07477, -0.3474), (-0.1187, -0.09389, -0.3831), (-0.1609, -0.1292, -0.3501), (-0.2389, -0.07248, -0.3087), (-0.1387, 0.02955, -0.3771), (-0.08915, 0.01927, -0.4016), (-0.05848, 0.2792, -0.419), (-0.04787, 0.2239, -0.4243), (-0.04242, 0.2231, -0.3913), (-0.1978, -0.2593, -0.427), (-0.05647, -0.4298, -0.1915), (-0.04521, -0.4534, -0.1882), (-0.07531, 0.1272, -0.4336), (-0.07802, 0.1142, -0.3961), (-0.07588, 0.1352, -0.4683), (-0.05228, 0.1526, -0.4318), (-0.05729, 0.2881, 0.1209), (-0.08319, 0.3119, 0.1519), (-0.05764, 0.3012, 0.1714), (-0.02336, 0.2962, 0.1883), (-0.05768, 0.3154, 0.2169), (-0.06314, 0.4444, -0.2035), (-0.02336, 0.4562, -0.1623), (-0.06343, 0.4361, -0.1056), (-0.06403, 0.4443, -0.1526), (-0.1122, 0.3399, 0.08212), (-0.09596, 0.3256, 0.1133), (-0.02334, 0.4632, 0.01058), (-0.04668, 0.4617, 0.04407), (-0.07418, 0.4358, 0.01514), (-0.04719, 0.4535, 0.0143), (-0.05401, 0.4279, -0.2595), (-0.1782, 0.3369, -0.1319), (-0.09917, 0.4217, -0.144), (-0.1366, 0.3905, -0.143), (-0.1265, 0.3887, -0.09784), (-0.08148, -0.02704, -0.4104), (-0.02336, -0.07066, -0.4201), (-0.08528, -0.07893, -0.4057), (-0.1901, 0.3268, -0.2084), (-0.1551, 0.3742, -0.1808), (-0.1265, 0.3654, -0.2831), (-0.1464, 0.3794, -0.2278), (-0.09541, 0.412, -0.2515), (-0.1861, 0.06129, -0.04364), (-0.1427, 0.05694, -0.007128), (-0.1791, 0.128, -0.0583), (-0.1167, 0.1879, 0.005074), (-0.1804, 0.2423, -0.06431), (-0.1818, 0.1684, -0.06488), (-0.1455, 0.2106, -0.02378), (-0.08606, -0.3705, -0.4485), (-0.1199, -0.3674, -0.3909), (-0.1478, -0.363, -0.4508), (-0.1562, -0.3569, -0.4021), (-0.1879, -0.3342, -0.4073), (-0.1252, -0.4022, -0.1478), (-0.1485, -0.3986, -0.1961), (-0.2033, -0.3622, -0.1996), (-0.2557, -0.1396, -0.1303), (-0.2402, -0.1008, -0.06705), (-0.2611, -0.07596, -0.1319), (-0.2532, -0.1867, -0.128), (-0.2363, -0.2784, -0.1589), (-0.219, -0.2665, -0.09857), (-0.1753, 0.1929, -0.4079), (-0.2118, 0.2663, -0.2297), (-0.2094, 0.2618, -0.1392), (-0.2176, 0.258, -0.1835), (-0.2296, 0.1965, -0.1524), (-0.1571, 0.06835, -0.3426), (-0.1558, 0.08855, -0.3435), (-0.08209, -0.3704, -0.3992), (-0.09016, -0.3689, -0.3462), (-0.2136, -0.2434, -0.3717), (-0.2288, -0.2569, -0.3216), (-0.1548, -0.3927, -0.2513), (-0.1638, -0.3525, -0.3495), (-0.1654, -0.3679, -0.3003), (-0.2038, -0.3411, -0.3065), (-0.07326, -0.3938, -0.2972), (-0.1144, -0.3896, -0.2976), (-0.06839, 0.3544, -0.3358), (-0.1146, 0.2968, -0.3492), (-0.18, 0.3002, -0.2865), (-0.1183, 0.3227, -0.3147), (-0.08461, 0.4222, -0.06048), (-0.02336, 0.4553, -0.05951), (-0.05261, 0.4427, -0.06234), (-0.05085, 0.4461, -0.02292), (-0.1388, 0.3668, -0.04805), (-0.1088, 0.3985, -0.05312), (-0.09721, 0.4096, -0.01145), (-0.1671, -0.3311, -0.06134), (-0.1124, -0.3861, -0.0835), (-0.1572, 0.3181, -0.05576), (-0.1339, 0.3376, -0.01148), (-0.1909, 0.2791, -0.09932), (-0.1547, 0.1941, -0.4629), (-0.05321, 0.2161, -0.4655), (-0.08945, 0.4332, 0.06602), (-0.09449, 0.4162, 0.02923), (-0.1152, 0.368, 0.05899), (-0.1199, 0.3505, 0.0319), (-0.1102, 0.4003, 0.04654), (0.04303, 0.4332, 0.06602), (0.06593, 0.3617, 0.1278), (0.05529, 0.3371, 0.1551), (0.06584, 0.3949, 0.1116), (-0.05537, -0.4166, -0.1007), (-0.02336, -0.4348, -0.08826), (-0.02336, -0.4542, -0.2582), (-0.02336, -0.3517, 0.005869), (0.03734, -0.305, 0.02289), (-0.01215, 0.3566, -0.3491), (0.1037, -0.1555, -0.3924), (0.1748, -0.1365, -0.3453), (-0.0203, -0.4261, -0.2243), (-0.01064, -0.2485, -0.3818), (0.1503, -0.1626, -0.01657), (0.1421, -0.2393, -0.02993), (0.1324, 0.128, -0.0583), (0.2089, -0.1396, -0.1303), (0.2064, -0.1867, -0.128), (-0.02335, -0.3516, -0.3441), (-0.009075, -0.391, -0.2913), (-0.03763, -0.391, -0.2913), (-0.008958, -0.4335, -0.2583), (-0.002127, -0.4219, -0.198), (-0.03469, 0.3567, -0.3491), (-0.02502, 0.3017, -0.3738), (-0.008552, 0.103, -0.4026), (-0.1105, 0.3835, 0.09346), (-0.1127, 0.3617, 0.1278), (-0.1021, 0.3371, 0.1551), (-0.1126, 0.3949, 0.1116), (-0.08741, -0.3528, -0.01568), (-0.04965, 0.3999, -0.3142), (-0.1505, -0.1555, -0.3924), (-0.06002, -0.2482, -0.385), (-0.05632, -0.1487, -0.3977), (-0.03607, -0.2485, -0.3818), (-0.1889, -0.2393, -0.02993), (-0.1468, -0.2325, 0.01775), (-0.216, 0.1661, -0.1051), (-0.2216, -0.1365, -0.3453), (-0.2382, -0.1703, -0.3377), (-0.03759, -0.4335, -0.2582), (-0.04339, -0.4509, -0.224), (-0.06003, -0.4168, -0.2433), (-0.04481, -0.4219, -0.1979), (-0.08684, -0.4209, -0.2021)], [], [(4, 5, 3), (0, 6, 1), (3, 9, 8), (10, 11, 12), (9, 10, 12), (5, 4, 100), (6, 0, 99), (103, 100, 104), (107, 105, 106), (105, 103, 106), (11, 1, 7), (99, 107, 102), (19, 170, 17), (170, 18, 17), (71, 177, 70), (177, 22, 70), (93, 173, 21), (173, 19, 21), (74, 175, 31), (175, 75, 31), (77, 176, 32), (176, 74, 32), (76, 171, 36), (171, 77, 36), (78, 178, 68), (178, 76, 68), (75, 172, 31), (172, 78, 31), (111, 180, 110), (180, 109, 110), (114, 183, 151), (183, 150, 151), (109, 184, 115), (184, 165, 115), (154, 181, 122), (181, 153, 122), (153, 185, 121), (185, 156, 121), (156, 186, 125), (186, 155, 125), (155, 187, 149), (187, 157, 149), (157, 182, 122), (182, 154, 122), (22, 179, 21), (179, 93, 21), (18, 174, 17), (174, 71, 17), (165, 188, 115), (188, 114, 115), (150, 189, 110), (189, 111, 110), (2, 190, 3), (190, 4, 3), (6, 275, 1), (275, 7, 1), (7, 191, 11), (191, 12, 11), (440, 15, 439), (439, 577, 440), (13, 440, 577), (577, 439, 14), (17, 193, 19), (193, 20, 19), (21, 194, 22), (194, 23, 22), (23, 195, 22), (195, 24, 22), (242, 27, 197), (197, 196, 242), (25, 242, 196), (196, 197, 26), (198, 28, 239), (239, 197, 198), (27, 198, 197), (197, 239, 26), (200, 31, 199), (199, 338, 200), (29, 200, 338), (338, 199, 30), (202, 32, 201), (201, 200, 202), (29, 202, 200), (200, 201, 31), (321, 35, 272), (272, 203, 321), (33, 321, 203), (203, 272, 34), (203, 34, 204), (204, 317, 203), (33, 203, 317), (317, 204, 36), (382, 39, 205), (205, 207, 382), (37, 382, 207), (207, 205, 38), (208, 40, 206), (206, 207, 208), (38, 208, 207), (207, 206, 37), (210, 43, 542), (542, 209, 210), (41, 210, 209), (209, 542, 42), (212, 44, 211), (211, 210, 212), (41, 212, 210), (210, 211, 43), (214, 47, 215), (215, 213, 214), (45, 214, 213), (213, 215, 46), (216, 48, 388), (388, 215, 216), (47, 216, 215), (215, 388, 46), (217, 50, 560), (560, 273, 217), (35, 217, 273), (273, 560, 49), (259, 50, 217), (217, 218, 259), (51, 259, 218), (218, 217, 35), (221, 54, 219), (219, 220, 221), (52, 221, 220), (220, 219, 53), (245, 55, 240), (240, 221, 245), (52, 245, 221), (221, 240, 54), (224, 29, 222), (222, 223, 224), (54, 224, 223), (223, 222, 56), (226, 29, 224), (224, 225, 226), (33, 226, 225), (225, 224, 54), (205, 39, 227), (227, 228, 205), (38, 205, 228), (228, 227, 48), (304, 38, 228), (228, 216, 304), (47, 304, 216), (216, 228, 48), (303, 57, 229), (229, 208, 303), (38, 303, 208), (208, 229, 40), (231, 58, 230), (230, 229, 231), (57, 231, 229), (229, 230, 40), (213, 46, 232), (232, 233, 213), (45, 213, 233), (233, 232, 44), (234, 45, 233), (233, 212, 234), (41, 234, 212), (212, 233, 44), (312, 60, 235), (235, 548, 312), (59, 312, 548), (548, 235, 41), (298, 45, 234), (234, 235, 298), (60, 298, 235), (235, 234, 41), (238, 62, 251), (251, 236, 238), (26, 238, 236), (236, 251, 61), (239, 28, 237), (237, 238, 239), (26, 239, 238), (238, 237, 62), (322, 33, 241), (241, 247, 322), (63, 322, 247), (247, 241, 55), (225, 54, 240), (240, 241, 225), (33, 225, 241), (241, 240, 55), (329, 27, 242), (242, 243, 329), (64, 329, 243), (243, 242, 25), (244, 64, 243), (243, 314, 244), (65, 244, 314), (314, 243, 25), (250, 55, 246), (246, 310, 250), (61, 250, 310), (310, 246, 60), (246, 55, 245), (245, 299, 246), (60, 246, 299), (299, 245, 52), (249, 63, 247), (247, 248, 249), (62, 249, 248), (248, 247, 55), (251, 62, 248), (248, 250, 251), (61, 251, 250), (250, 248, 55), (252, 66, 253), (253, 249, 252), (62, 252, 249), (249, 253, 63), (254, 51, 324), (324, 253, 254), (66, 254, 253), (253, 324, 63), (237, 28, 255), (255, 252, 237), (62, 237, 252), (252, 255, 66), (256, 24, 293), (293, 255, 256), (28, 256, 255), (255, 293, 66), (258, 67, 257), (257, 260, 258), (66, 258, 260), (260, 257, 50), (260, 50, 259), (259, 254, 260), (66, 260, 254), (254, 259, 51), (287, 30, 262), (262, 261, 287), (49, 287, 261), (261, 262, 68), (262, 30, 199), (199, 357, 262), (68, 262, 357), (357, 199, 31), (264, 70, 328), (328, 263, 264), (17, 264, 263), (263, 328, 69), (70, 264, 71), (264, 17, 71), (268, 72, 265), (265, 266, 268), (13, 268, 266), (266, 265, 16), (269, 73, 267), (267, 268, 269), (13, 269, 268), (268, 267, 72), (261, 68, 270), (270, 271, 261), (49, 261, 271), (271, 270, 34), (273, 49, 271), (271, 272, 273), (35, 273, 272), (272, 271, 34), (448, 37, 274), (274, 275, 448), (6, 448, 275), (275, 274, 7), (274, 37, 206), (206, 276, 274), (7, 274, 276), (276, 206, 40), (343, 81, 277), (277, 279, 343), (79, 343, 279), (279, 277, 80), (279, 80, 278), (278, 451, 279), (79, 279, 451), (451, 278, 82), (230, 58, 280), (280, 281, 230), (40, 230, 281), (281, 280, 83), (281, 83, 536), (536, 276, 281), (40, 281, 276), (276, 536, 7), (360, 85, 342), (342, 282, 360), (2, 360, 282), (282, 342, 84), (282, 84, 456), (456, 190, 282), (2, 282, 190), (190, 456, 4), (295, 86, 283), (283, 278, 295), (80, 295, 278), (278, 283, 82), (283, 86, 284), (284, 285, 283), (82, 283, 285), (285, 284, 87), (286, 89, 437), (437, 559, 286), (30, 286, 559), (559, 437, 88), (288, 89, 286), (286, 287, 288), (49, 288, 287), (287, 286, 30), (290, 80, 277), (277, 289, 290), (90, 290, 289), (289, 277, 81), (291, 80, 290), (290, 354, 291), (91, 291, 354), (354, 290, 90), (293, 24, 292), (292, 294, 293), (66, 293, 294), (294, 292, 92), (294, 92, 466), (466, 258, 294), (66, 294, 258), (258, 466, 67), (296, 56, 340), (340, 295, 296), (80, 296, 295), (295, 340, 86), (319, 56, 296), (296, 291, 319), (91, 319, 291), (291, 296, 80), (550, 47, 214), (214, 297, 550), (52, 550, 297), (297, 214, 45), (299, 52, 297), (297, 298, 299), (60, 299, 298), (298, 297, 45), (24, 544, 22), (544, 70, 22), (302, 53, 300), (300, 301, 302), (47, 302, 301), (301, 300, 57), (301, 57, 303), (303, 304, 301), (47, 301, 304), (304, 303, 38), (20, 305, 19), (305, 21, 19), (306, 20, 193), (193, 263, 306), (69, 306, 263), (263, 193, 17), (307, 20, 306), (306, 331, 307), (94, 307, 331), (331, 306, 69), (309, 95, 333), (333, 244, 309), (65, 309, 244), (244, 333, 64), (348, 72, 308), (308, 309, 348), (65, 348, 309), (309, 308, 95), (236, 61, 310), (310, 311, 236), (26, 236, 311), (311, 310, 60), (551, 26, 311), (311, 312, 551), (59, 551, 312), (312, 311, 60), (313, 59, 549), (549, 351, 313), (65, 313, 351), (351, 549, 42), (314, 25, 552), (552, 313, 314), (65, 314, 313), (313, 552, 59), (316, 32, 202), (202, 226, 316), (33, 316, 226), (226, 202, 29), (317, 36, 315), (315, 316, 317), (33, 317, 316), (316, 315, 32), (320, 91, 318), (318, 219, 320), (54, 320, 219), (219, 318, 53), (223, 56, 319), (319, 320, 223), (54, 223, 320), (320, 319, 91), (323, 35, 321), (321, 322, 323), (63, 323, 322), (322, 321, 33), (218, 35, 323), (323, 324, 218), (51, 218, 324), (324, 323, 63), (194, 21, 305), (305, 325, 194), (23, 194, 325), (325, 305, 20), (335, 23, 325), (325, 307, 335), (94, 335, 307), (307, 325, 20), (328, 70, 326), (326, 327, 328), (69, 328, 327), (327, 326, 27), (330, 69, 327), (327, 329, 330), (64, 330, 329), (329, 327, 27), (332, 94, 331), (331, 330, 332), (64, 332, 330), (330, 331, 69), (334, 94, 332), (332, 333, 334), (95, 334, 333), (333, 332, 64), (336, 23, 335), (335, 334, 336), (95, 336, 334), (334, 335, 94), (554, 23, 336), (336, 337, 554), (96, 554, 337), (337, 336, 95), (31, 201, 74), (201, 32, 74), (222, 29, 338), (338, 341, 222), (56, 222, 341), (341, 338, 30), (341, 30, 339), (339, 340, 341), (56, 341, 340), (340, 339, 86), (344, 79, 516), (516, 342, 344), (85, 344, 342), (342, 516, 84), (345, 81, 343), (343, 344, 345), (85, 345, 344), (344, 343, 79), (346, 81, 345), (345, 362, 346), (97, 346, 362), (362, 345, 85), (347, 90, 289), (289, 346, 347), (97, 347, 346), (346, 289, 81), (350, 72, 348), (348, 349, 350), (98, 350, 349), (349, 348, 65), (352, 98, 349), (349, 351, 352), (42, 352, 351), (351, 349, 65), (353, 97, 366), (366, 231, 353), (57, 353, 231), (231, 366, 58), (356, 90, 347), (347, 353, 356), (57, 356, 353), (353, 347, 97), (318, 91, 354), (354, 355, 318), (53, 318, 355), (355, 354, 90), (355, 90, 356), (356, 300, 355), (53, 355, 300), (300, 356, 57), (32, 315, 77), (315, 36, 77), (36, 204, 76), (204, 34, 76), (34, 270, 76), (270, 68, 76), (68, 357, 78), (357, 31, 78), (358, 72, 359), (359, 439, 358), (15, 358, 439), (439, 359, 14), (267, 73, 546), (546, 359, 267), (72, 267, 359), (359, 546, 14), (362, 85, 360), (360, 361, 362), (97, 362, 361), (361, 360, 2), (363, 97, 361), (361, 534, 363), (8, 363, 534), (534, 361, 2), (365, 97, 363), (363, 364, 365), (83, 365, 364), (364, 363, 8), (366, 97, 365), (365, 280, 366), (58, 366, 280), (280, 365, 83), (4, 457, 100), (457, 101, 100), (102, 449, 99), (449, 6, 99), (106, 367, 107), (367, 102, 107), (108, 482, 109), (482, 110, 109), (113, 568, 114), (568, 112, 114), (112, 368, 114), (368, 115, 114), (371, 118, 369), (369, 370, 371), (116, 371, 370), (370, 369, 117), (372, 118, 371), (371, 417, 372), (119, 372, 417), (417, 371, 116), (375, 122, 373), (373, 374, 375), (120, 375, 374), (374, 373, 121), (512, 88, 435), (435, 375, 512), (120, 512, 375), (375, 435, 122), (378, 125, 376), (376, 377, 378), (123, 378, 377), (377, 376, 124), (377, 124, 379), (379, 380, 377), (123, 377, 380), (380, 379, 126), (445, 128, 405), (405, 383, 445), (37, 445, 383), (383, 405, 127), (383, 127, 381), (381, 382, 383), (37, 383, 382), (382, 381, 39), (385, 129, 384), (384, 211, 385), (44, 385, 211), (211, 384, 43), (384, 129, 572), (572, 386, 384), (43, 384, 386), (386, 572, 130), (389, 131, 387), (387, 388, 389), (48, 389, 388), (388, 387, 46), (387, 131, 474), (474, 407, 387), (46, 387, 407), (407, 474, 132), (391, 133, 390), (390, 393, 391), (50, 391, 393), (393, 390, 126), (393, 126, 442), (442, 392, 393), (50, 393, 392), (392, 442, 89), (396, 136, 394), (394, 395, 396), (134, 396, 395), (395, 394, 135), (573, 137, 498), (498, 396, 573), (134, 573, 396), (396, 498, 136), (398, 136, 399), (399, 397, 398), (123, 398, 397), (397, 399, 120), (495, 138, 513), (513, 399, 495), (136, 495, 399), (399, 513, 120), (400, 127, 476), (476, 389, 400), (48, 400, 389), (389, 476, 131), (381, 127, 400), (400, 227, 381), (39, 381, 227), (227, 400, 48), (403, 128, 401), (401, 402, 403), (139, 403, 402), (402, 401, 140), (405, 128, 403), (403, 404, 405), (127, 405, 404), (404, 403, 139), (406, 132, 408), (408, 385, 406), (44, 406, 385), (385, 408, 129), (407, 132, 406), (406, 232, 407), (46, 407, 232), (232, 406, 44), (409, 141, 410), (410, 408, 409), (132, 409, 408), (408, 410, 129), (411, 129, 410), (410, 489, 411), (142, 411, 489), (489, 410, 141), (412, 143, 432), (432, 369, 412), (118, 412, 369), (369, 432, 117), (414, 144, 413), (413, 412, 414), (118, 414, 412), (412, 413, 143), (415, 135, 394), (394, 398, 415), (123, 415, 398), (398, 394, 136), (425, 135, 415), (415, 416, 425), (145, 425, 416), (416, 415, 123), (492, 119, 419), (419, 487, 492), (146, 492, 487), (487, 419, 147), (419, 119, 417), (417, 418, 419), (147, 419, 418), (418, 417, 116), (421, 134, 395), (395, 420, 421), (141, 421, 420), (420, 395, 135), (422, 141, 420), (420, 424, 422), (144, 422, 424), (424, 420, 135), (424, 135, 423), (423, 413, 424), (144, 424, 413), (413, 423, 143), (423, 135, 425), (425, 426, 423), (143, 423, 426), (426, 425, 145), (427, 145, 499), (499, 433, 427), (148, 427, 433), (433, 499, 133), (428, 143, 426), (426, 427, 428), (148, 428, 427), (427, 426, 145), (431, 117, 429), (429, 430, 431), (113, 431, 430), (430, 429, 148), (429, 117, 432), (432, 428, 429), (148, 429, 428), (428, 432, 143), (434, 148, 433), (433, 391, 434), (50, 434, 391), (391, 433, 133), (257, 67, 465), (465, 434, 257), (50, 257, 434), (434, 465, 148), (528, 122, 435), (435, 436, 528), (149, 528, 436), (436, 435, 88), (444, 149, 436), (436, 437, 444), (89, 444, 437), (437, 436, 88), (110, 438, 150), (438, 151, 150), (484, 152, 503), (503, 438, 484), (110, 484, 438), (438, 503, 151), (440, 192, 15), (192, 440, 266), (13, 266, 440), (266, 16, 192), (379, 124, 441), (441, 442, 379), (126, 379, 442), (442, 441, 89), (441, 124, 443), (443, 444, 441), (89, 441, 444), (444, 443, 149), (446, 128, 445), (445, 447, 446), (102, 446, 447), (447, 445, 37), (449, 102, 447), (447, 448, 449), (6, 449, 448), (448, 447, 37), (451, 82, 450), (450, 453, 451), (79, 451, 453), (453, 450, 158), (453, 158, 462), (462, 452, 453), (79, 453, 452), (452, 462, 159), (446, 102, 563), (563, 455, 446), (128, 446, 455), (455, 563, 160), (455, 160, 454), (454, 401, 455), (128, 455, 401), (401, 454, 140), (457, 4, 456), (456, 459, 457), (101, 457, 459), (459, 456, 84), (459, 84, 518), (518, 458, 459), (101, 459, 458), (458, 518, 161), (285, 87, 566), (566, 460, 285), (82, 285, 460), (460, 566, 162), (450, 82, 460), (460, 472, 450), (158, 450, 472), (472, 460, 162), (461, 164, 463), (463, 469, 461), (163, 461, 469), (469, 463, 158), (464, 159, 462), (462, 463, 464), (164, 464, 463), (463, 462, 158), (466, 92, 467), (467, 465, 466), (67, 466, 465), (465, 467, 148), (569, 113, 430), (430, 467, 569), (92, 569, 467), (467, 430, 148), (469, 158, 471), (471, 468, 469), (163, 469, 468), (468, 471, 138), (472, 162, 470), (470, 471, 472), (158, 472, 471), (471, 470, 138), (473, 134, 421), (421, 409, 473), (132, 473, 409), (409, 421, 141), (475, 134, 473), (473, 474, 475), (131, 475, 474), (474, 473, 132), (151, 567, 114), (567, 113, 114), (476, 127, 404), (404, 479, 476), (131, 476, 479), (479, 404, 139), (479, 139, 477), (477, 478, 479), (131, 479, 478), (478, 477, 137), (115, 480, 109), (480, 108, 109), (506, 152, 483), (483, 481, 506), (166, 506, 481), (481, 483, 108), (484, 110, 482), (482, 483, 484), (152, 484, 483), (483, 482, 108), (486, 167, 580), (580, 485, 486), (146, 486, 485), (485, 580, 15), (487, 147, 505), (505, 486, 487), (146, 487, 486), (486, 505, 167), (489, 141, 490), (490, 488, 489), (142, 489, 488), (488, 490, 118), (490, 141, 422), (422, 414, 490), (118, 490, 414), (414, 422, 144), (493, 142, 491), (491, 492, 493), (146, 493, 492), (492, 491, 119), (522, 130, 571), (571, 493, 522), (146, 522, 493), (493, 571, 142), (494, 121, 527), (527, 378, 494), (123, 494, 378), (378, 527, 125), (397, 120, 374), (374, 494, 397), (123, 397, 494), (494, 374, 121), (497, 163, 468), (468, 495, 497), (136, 497, 495), (495, 468, 138), (498, 137, 496), (496, 497, 498), (136, 498, 497), (497, 496, 163), (499, 145, 500), (500, 390, 499), (133, 499, 390), (390, 500, 126), (416, 123, 380), (380, 500, 416), (145, 416, 500), (500, 380, 126), (481, 108, 501), (501, 502, 481), (166, 481, 502), (502, 501, 112), (501, 108, 480), (480, 368, 501), (112, 501, 368), (368, 480, 115), (418, 116, 504), (504, 508, 418), (147, 418, 508), (508, 504, 152), (504, 116, 575), (575, 503, 504), (152, 504, 503), (503, 575, 151), (505, 147, 507), (507, 510, 505), (167, 505, 510), (510, 507, 166), (508, 152, 506), (506, 507, 508), (147, 508, 507), (507, 506, 166), (578, 167, 509), (509, 555, 578), (96, 578, 555), (555, 509, 112), (510, 166, 502), (502, 509, 510), (167, 510, 509), (509, 502, 112), (121, 373, 153), (373, 122, 153), (514, 138, 470), (470, 511, 514), (88, 514, 511), (511, 470, 162), (514, 88, 512), (512, 513, 514), (138, 514, 513), (513, 512, 120), (517, 79, 452), (452, 515, 517), (161, 517, 515), (515, 452, 159), (518, 84, 516), (516, 517, 518), (161, 518, 517), (517, 516, 79), (520, 159, 464), (464, 519, 520), (168, 520, 519), (519, 464, 164), (521, 161, 515), (515, 520, 521), (168, 521, 520), (520, 515, 159), (522, 146, 523), (523, 565, 522), (130, 522, 565), (565, 523, 98), (523, 146, 485), (485, 538, 523), (98, 523, 538), (538, 485, 15), (525, 168, 519), (519, 524, 525), (139, 525, 524), (524, 519, 164), (402, 140, 532), (532, 525, 402), (139, 402, 525), (525, 532, 168), (477, 139, 524), (524, 526, 477), (137, 477, 526), (526, 524, 164), (526, 164, 461), (461, 496, 526), (137, 526, 496), (496, 461, 163), (125, 527, 156), (527, 121, 156), (124, 376, 155), (376, 125, 155), (149, 443, 155), (443, 124, 155), (122, 528, 157), (528, 149, 157), (529, 101, 530), (530, 533, 529), (104, 529, 533), (533, 530, 168), (530, 101, 458), (458, 521, 530), (168, 530, 521), (521, 458, 161), (454, 160, 531), (531, 532, 454), (140, 454, 532), (532, 531, 168), (561, 104, 533), (533, 531, 561), (160, 561, 531), (531, 533, 168), (8, 534, 3), (534, 2, 3), (364, 8, 537), (537, 535, 364), (83, 364, 535), (535, 537, 12), (536, 83, 535), (535, 191, 536), (7, 536, 191), (191, 535, 12), (12, 537, 9), (537, 8, 9), (539, 98, 538), (538, 192, 539), (16, 539, 192), (192, 538, 15), (577, 14, 576), (576, 540, 577), (13, 577, 540), (540, 576, 169), (542, 43, 541), (541, 352, 542), (42, 542, 352), (352, 541, 98), (339, 30, 543), (543, 284, 339), (86, 339, 284), (284, 543, 87), (265, 72, 350), (350, 539, 265), (16, 265, 539), (539, 350, 98), (545, 70, 544), (544, 256, 545), (28, 545, 256), (256, 544, 24), (546, 73, 556), (556, 576, 546), (14, 546, 576), (576, 556, 169), (195, 23, 547), (547, 292, 195), (24, 195, 292), (292, 547, 92), (549, 59, 548), (548, 209, 549), (42, 549, 209), (209, 548, 41), (358, 15, 579), (579, 557, 358), (72, 358, 557), (557, 579, 96), (302, 47, 550), (550, 220, 302), (53, 302, 220), (220, 550, 52), (196, 26, 551), (551, 552, 196), (25, 196, 552), (552, 551, 59), (326, 70, 545), (545, 198, 326), (27, 326, 198), (198, 545, 28), (555, 112, 553), (553, 554, 555), (96, 555, 554), (554, 553, 23), (540, 169, 556), (556, 269, 540), (13, 540, 269), (269, 556, 73), (557, 96, 337), (337, 308, 557), (72, 557, 308), (308, 337, 95), (553, 112, 570), (570, 547, 553), (23, 553, 547), (547, 570, 92), (559, 88, 558), (558, 543, 559), (30, 559, 543), (543, 558, 87), (560, 50, 392), (392, 288, 560), (49, 560, 288), (288, 392, 89), (101, 529, 100), (529, 104, 100), (562, 106, 564), (564, 561, 562), (160, 562, 561), (561, 564, 104), (367, 106, 562), (562, 563, 367), (102, 367, 563), (563, 562, 160), (104, 564, 103), (564, 106, 103), (386, 130, 565), (565, 541, 386), (43, 386, 541), (541, 565, 98), (558, 88, 511), (511, 566, 558), (87, 558, 566), (566, 511, 162), (431, 113, 567), (567, 574, 431), (117, 431, 574), (574, 567, 151), (570, 112, 568), (568, 569, 570), (92, 570, 569), (569, 568, 113), (572, 129, 411), (411, 571, 572), (130, 572, 571), (571, 411, 142), (478, 137, 573), (573, 475, 478), (131, 478, 475), (475, 573, 134), (491, 142, 488), (488, 372, 491), (119, 491, 372), (372, 488, 118), (370, 117, 574), (574, 575, 370), (116, 370, 575), (575, 574, 151), (580, 167, 578), (578, 579, 580), (15, 580, 579), (579, 578, 96)])
me_sheep.materials.append(mat_color_001)
me_sheep.materials.append(mat_white)
me_sheep.materials.append(mat_material_002)
me_sheep.use_remesh_preserve_volume = False
me_sheep.use_remesh_preserve_attributes = False
me_sheep.use_mirror_vertex_groups = False
me_sheep.update()

# ---- objects
ob_sheep_003 = bpy.data.objects.new('sheep.003', me_sheep_003)
ob_sheep_002 = bpy.data.objects.new('sheep.002', me_sheep_002)
ob_sheep_001 = bpy.data.objects.new('sheep.001', me_sheep_001)
ob_sheep = bpy.data.objects.new('sheep', me_sheep)
ob_lamp = bpy.data.objects.new('Lamp', light_spot)
ob_camera = bpy.data.objects.new('Camera', cam_camera)

# ---- transforms, parenting, visibility, modifiers, constraints
ob_sheep_003.location = (-0.05734, 0.1083, 0.1969)
ob_sheep_003.rotation_euler = (0.0, -0.0, 3.008)
ob_sheep_003.lock_rotations_4d = False
ob_sheep_003.empty_display_type = 'ARROWS'
ob_sheep_003.lineart.crease_threshold = 0.0
_vg = ob_sheep_003.vertex_groups.new(name='Group')
_vg = ob_sheep_003.vertex_groups.new(name='head')
_vg = ob_sheep_003.vertex_groups.new(name='legs')
_vg = ob_sheep_003.vertex_groups.new(name='eyes')
ob_sheep_002.location = (-0.05734, 0.1083, 0.1969)
ob_sheep_002.rotation_euler = (0.0, -0.0, 3.008)
ob_sheep_002.lock_rotations_4d = False
ob_sheep_002.empty_display_type = 'ARROWS'
ob_sheep_002.lineart.crease_threshold = 0.0
_vg = ob_sheep_002.vertex_groups.new(name='Group')
_vg = ob_sheep_002.vertex_groups.new(name='head')
_vg = ob_sheep_002.vertex_groups.new(name='legs')
_vg = ob_sheep_002.vertex_groups.new(name='eyes')
ob_sheep_001.location = (-0.05734, 0.1083, 0.1969)
ob_sheep_001.rotation_euler = (0.0, -0.0, 3.008)
ob_sheep_001.lock_rotations_4d = False
ob_sheep_001.empty_display_type = 'ARROWS'
ob_sheep_001.lineart.crease_threshold = 0.0
_vg = ob_sheep_001.vertex_groups.new(name='Group')
_vg = ob_sheep_001.vertex_groups.new(name='head')
_vg = ob_sheep_001.vertex_groups.new(name='legs')
_vg = ob_sheep_001.vertex_groups.new(name='eyes')
ob_sheep.location = (-0.05734, 0.1083, 0.1969)
ob_sheep.rotation_euler = (0.0, -0.0, 3.008)
ob_sheep.lock_rotations_4d = False
ob_sheep.empty_display_type = 'ARROWS'
ob_sheep.lineart.crease_threshold = 0.0
_vg = ob_sheep.vertex_groups.new(name='Group')
_vg = ob_sheep.vertex_groups.new(name='head')
_vg = ob_sheep.vertex_groups.new(name='legs')
_vg = ob_sheep.vertex_groups.new(name='eyes')
_m = ob_sheep.modifiers.new('ParticleSystem 1', 'PARTICLE_SYSTEM')
ob_lamp.location = (9.641, 0.8002, -9.992)
ob_lamp.rotation_euler = (0.05014, -1.216, 2.14)
ob_lamp.lock_rotations_4d = False
ob_lamp.empty_display_type = 'ARROWS'
ob_lamp.color = (0.0, 0.0, 0.0, 0.0)
ob_lamp.lineart.crease_threshold = 0.0
ob_camera.location = (2.25, -1.977, 1.394)
ob_camera.rotation_euler = (1.109, 0.01082, 0.7934)
ob_camera.lock_rotations_4d = False
ob_camera.empty_display_type = 'ARROWS'
ob_camera.color = (0.0, 0.0, 0.0, 0.0)
ob_camera.display_type = 'WIRE'
ob_camera.lineart.crease_threshold = 0.0

# ---- collection membership
col_collection_1.objects.link(ob_sheep_003)
col_collection_1.objects.link(ob_sheep_002)
col_collection_1.objects.link(ob_sheep_001)
col_collection_1.objects.link(ob_sheep)
col_collection_1.objects.link(ob_lamp)
col_collection_1.objects.link(ob_camera)

# ---- scene / render settings (as saved in the file)
scene.camera = ob_camera
scene.frame_start = 1; scene.frame_end = 250; scene.frame_set(3)
scene.render.engine = 'BLENDER_EEVEE_NEXT'
scene.render.image_settings.color_mode = 'RGB'
scene.render.image_settings.compression = 90
scene.render.resolution_x = 800
scene.render.resolution_y = 600
scene.render.pixel_aspect_x = 100.0
scene.render.pixel_aspect_y = 100.0
scene.render.fps = 25
scene.render.dither_intensity = 0.0
scene.render.use_compositing = False
scene.render.use_sequencer = False
scene.render.bake_margin = 2
scene.render.bake_bias = 0.0
scene.render.use_stamp_time = False
scene.render.use_stamp_date = False
scene.render.use_stamp_frame = False
scene.render.use_stamp_camera = False
scene.render.use_stamp_scene = False
scene.render.use_stamp_filename = False
scene.render.use_stamp_render_time = False
scene.render.stamp_font_size = 0
scene.cycles.use_denoising = False
scene.cycles.samples = 10
scene.cycles.sampling_pattern = 'TABULATED_SOBOL'
scene.cycles.light_sampling_threshold = 0.0
scene.cycles.use_adaptive_sampling = False
scene.cycles.use_light_tree = False
scene.cycles.blur_glossy = 0.0
scene.cycles.volume_bounces = 1
scene.cycles.pixel_filter_type = 'GAUSSIAN'
scene.cycles.sample_clamp_indirect = 0.0
scene.view_settings.view_transform = 'Raw'
bpy.context.view_layer.update()
